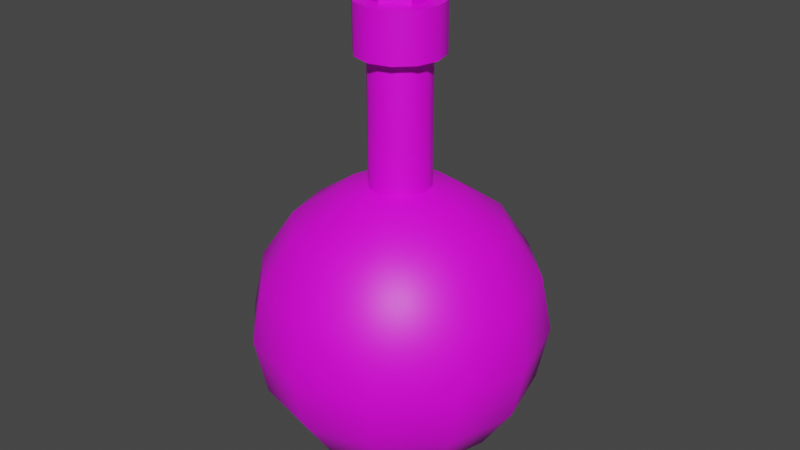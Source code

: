 # Source: Potion.blend  (saved by Blender 2.82.7; exported with 4.5.12 LTS)
import bpy
from mathutils import Matrix  # noqa: F401  (used for matrix-valued properties, if any)

bpy.ops.wm.read_factory_settings(use_empty=True)
scene = bpy.context.scene
scene.name = 'Scene'

# ---- collections
col_collection = bpy.data.collections.new('Collection'); scene.collection.children.link(col_collection)

# ---- images (referenced by path relative to the original .blend; pixels are not part of the script)
import os
ASSET_DIR = os.environ.get("B2B_ASSET_DIR", "")  # directory of the original .blend (textures are referenced by path, not embedded)
HERE = os.path.dirname(os.path.abspath(__file__))  # packed textures are extracted next to this script under _unpacked/

def load_image(name, relpath, width, height, colorspace="sRGB"):
    """Load a texture the original file referenced (path relative to the .blend, or extracted next to this script)."""
    p = next((c for c in (os.path.join(HERE, relpath), os.path.join(ASSET_DIR, relpath)) if relpath and os.path.exists(c)), "")
    if p:
        img = bpy.data.images.load(p, check_existing=True)
        img.name = name
    else:  # same state as the original file: an image datablock whose file is absent (Cycles renders it pink)
        img = bpy.data.images.new(name, width, height)
        img.source = "FILE"
        img.filepath = "//" + (relpath or name)
    img.colorspace_settings.name = colorspace
    return img
img_potion_png_001 = load_image('Potion.png.001', 'Potion.png', 1024, 1024, 'sRGB')

# ---- materials (node trees are filled in below, after node groups)
mat_material_001 = bpy.data.materials.new('Material.001')
mat_material_001.use_transparent_shadow = False

# ---- material node trees
mat_material_001.use_nodes = True; mat_material_001.node_tree.nodes.clear()
_N = mat_material_001.node_tree.nodes; _L = mat_material_001.node_tree.links
n0 = _N.new('ShaderNodeOutputMaterial'); n0.name = 'Material Output'; n0.location = (300, 300)
n1 = _N.new('ShaderNodeBsdfPrincipled'); n1.name = 'Principled BSDF'; n1.location = (10, 300)
n1.distribution = 'GGX'
n1.subsurface_method = 'BURLEY'
n1.inputs[3].default_value = 1.45
n1.inputs[27].default_value = (0.0, 0.0, 0.0, 1.0)
n1.inputs[28].default_value = 1.0
n2 = _N.new('ShaderNodeTexImage'); n2.name = 'Image Texture'; n2.location = (-695, 225)
n2.image = img_potion_png_001
_L.new(n1.outputs[0], n0.inputs[0])
_L.new(n2.outputs[0], n1.inputs[0])
_L.new(n2.outputs[1], n1.inputs[4])
n0.is_active_output = True

# ---- world
world_world = bpy.data.worlds.new('World'); scene.world = world_world
world_world.use_nodes = True; world_world.node_tree.nodes.clear()
_N = world_world.node_tree.nodes; _L = world_world.node_tree.links
n0 = _N.new('ShaderNodeOutputWorld'); n0.name = 'World Output'; n0.location = (300, 300)
n1 = _N.new('ShaderNodeBackground'); n1.name = 'Background'; n1.location = (10, 300)
n1.inputs[0].default_value = (0.05088, 0.05088, 0.05088, 1.0)
_L.new(n1.outputs[0], n0.inputs[0])
n0.is_active_output = True
world_world.color = (0.05088, 0.05088, 0.05088)
world_world.use_sun_shadow = False
world_world.sun_shadow_jitter_overblur = 0.0

# ---- meshes
me_potion = bpy.data.meshes.new('Potion')
me_potion.from_pydata([(-3.758e-11, 0.7073, 0.7072), (-3.758e-11, 0.9241, -0.3827), (-1.879e-11, 0.7073, -0.7072), (-2.819e-11, 0.3828, -0.924), (0.1913, 0.3314, 0.924), (0.3536, 0.6125, 0.7072), (0.4621, 0.8003, 0.3827), (0.5001, 0.8663, -4.371e-08), (0.4621, 0.8003, -0.3827), (0.3536, 0.6125, -0.7072), (0.1914, 0.3315, -0.924), (0.3314, 0.1913, 0.924), (0.6125, 0.3536, 0.7072), (0.8003, 0.4621, 0.3827), (0.8663, 0.5001, -4.371e-08), (0.8003, 0.4621, -0.3827), (0.6125, 0.3536, -0.7072), (0.3315, 0.1914, -0.924), (0.3827, 1.543e-07, 0.924), (0.7073, 1.394e-07, 0.7072), (0.9241, 1.096e-07, 0.3827), (1.0, 1.395e-07, -4.371e-08), (0.9241, 1.096e-07, -0.3827), (0.7073, 1.394e-07, -0.7072), (0.3828, 1.544e-07, -0.924), (0.3314, -0.1913, 0.924), (0.6125, -0.3536, 0.7072), (0.8003, -0.4621, 0.3827), (0.8663, -0.5001, -4.371e-08), (0.8003, -0.4621, -0.3827), (0.6125, -0.3536, -0.7072), (0.3315, -0.1914, -0.924), (0.1913, -0.3314, 0.924), (0.3536, -0.6125, 0.7072), (0.4621, -0.8003, 0.3827), (0.5001, -0.8663, -4.371e-08), (0.4621, -0.8003, -0.3827), (0.3536, -0.6125, -0.7072), (0.1914, -0.3315, -0.924), (-9.664e-10, -0.3827, 0.924), (-4.572e-08, -0.7073, 0.7072), (-4.57e-08, -0.9241, 0.3827), (-4.57e-08, -1.0, -4.371e-08), (-4.57e-08, -0.9241, -0.3827), (-4.572e-08, -0.7073, -0.7072), (-1.589e-08, -0.3828, -0.924), (-0.1913, -0.3314, 0.924), (-0.3536, -0.6125, 0.7072), (-0.4621, -0.8003, 0.3827), (-0.5001, -0.8663, -4.371e-08), (-0.4621, -0.8003, -0.3827), (-0.3536, -0.6125, -0.7072), (-0.1914, -0.3315, -0.924), (-0.3314, -0.1913, 0.924), (-0.6125, -0.3536, 0.7072), (-0.8003, -0.4621, 0.3827), (-0.8663, -0.5001, -4.371e-08), (-0.8003, -0.4621, -0.3827), (-0.6125, -0.3536, -0.7072), (-0.3315, -0.1914, -0.924), (-0.3827, 1.692e-07, 0.924), (-0.7073, 2.289e-07, 0.7072), (-0.9241, 1.99e-07, 0.3827), (-1.0, 2.289e-07, -4.371e-08), (-0.9241, 1.99e-07, -0.3827), (-0.7073, 2.289e-07, -0.7072), (-0.3828, 1.692e-07, -0.924), (-0.3314, 0.1913, 0.924), (-0.6125, 0.3536, 0.7072), (-0.8003, 0.4621, 0.3827), (-0.8663, 0.5001, -4.371e-08), (-0.8003, 0.4621, -0.3827), (-0.6125, 0.3536, -0.7072), (-0.3315, 0.1914, -0.924), (-1.566e-11, 1.51e-07, -1.0), (-0.1913, 0.3314, 0.924), (-0.3536, 0.6125, 0.7072), (-0.4621, 0.8003, 0.3827), (-0.5001, 0.8663, -4.371e-08), (-0.4621, 0.8003, -0.3827), (-0.3536, 0.6125, -0.7072), (-0.1914, 0.3315, -0.924), (1.392e-08, 0.3827, 0.924), (4.378e-08, 0.9241, 0.3827), (7.361e-08, 1.0, -4.372e-08), (0.1789, 0.1033, 0.97), (0.1033, 0.1789, 0.97), (0.2066, 1.576e-07, 0.97), (0.1789, -0.1033, 0.97), (0.1033, -0.1789, 0.97), (-3.547e-09, -0.2066, 0.97), (-0.1033, -0.1789, 0.97), (-0.1789, -0.1033, 0.97), (-0.2066, 1.657e-07, 0.97), (-0.1789, 0.1033, 0.97), (-0.1033, 0.1789, 0.97), (4.492e-09, 0.2066, 0.97), (0.1789, 0.1033, 1.835), (0.1033, 0.1789, 1.835), (0.2066, 1.368e-07, 1.835), (0.1789, -0.1033, 1.835), (0.1033, -0.1789, 1.835), (-3.535e-08, -0.2066, 1.835), (-0.1033, -0.1789, 1.835), (-0.1789, -0.1033, 1.835), (-0.2066, 1.449e-07, 1.835), (-0.1789, 0.1033, 1.835), (-0.1033, 0.1789, 1.835), (-2.73e-08, 0.2066, 1.835), (0.2506, 0.1447, 1.833), (0.1447, 0.2506, 1.833), (0.2894, 1.338e-07, 1.833), (0.2506, -0.1447, 1.833), (0.1447, -0.2506, 1.833), (-3.579e-08, -0.2894, 1.833), (-0.1447, -0.2506, 1.833), (-0.2506, -0.1447, 1.833), (-0.2894, 1.45e-07, 1.833), (-0.2506, 0.1447, 1.833), (-0.1447, 0.2506, 1.833), (-2.453e-08, 0.2894, 1.833), (0.2507, 0.1448, 2.162), (0.1448, 0.2507, 2.162), (0.2895, 1.337e-07, 2.162), (0.2507, -0.1448, 2.162), (0.1448, -0.2507, 2.162), (-3.583e-08, -0.2895, 2.162), (-0.1448, -0.2507, 2.162), (-0.2507, -0.1448, 2.162), (-0.2895, 1.45e-07, 2.162), (-0.2507, 0.1448, 2.162), (-0.1448, 0.2507, 2.162), (-2.456e-08, 0.2895, 2.162), (-4.967e-10, 0.192, 1.651), (-4.967e-10, 0.192, 2.349), (0.1663, 0.096, 1.651), (0.1663, 0.096, 2.349), (0.1663, -0.096, 1.651), (0.1663, -0.096, 2.349), (-1.728e-08, -0.192, 1.651), (-1.728e-08, -0.192, 2.349), (-0.1663, -0.096, 1.651), (-0.1663, -0.096, 2.349), (-0.1663, 0.096, 1.651), (-0.1663, 0.096, 2.349), (1.776e-09, 0.6366, 0.6474), (0.1722, 0.2982, 0.8426), (0.3183, 0.5513, 0.6474), (0.4159, 0.7203, 0.3554), (0.2982, 0.1722, 0.8426), (0.5513, 0.3183, 0.6474), (0.7203, 0.4159, 0.3554), (0.3444, 1.499e-07, 0.8426), (0.6366, 1.365e-07, 0.6474), (0.8317, 1.097e-07, 0.3554), (0.2982, -0.1722, 0.8426), (0.5513, -0.3183, 0.6474), (0.7203, -0.4159, 0.3554), (0.1722, -0.2982, 0.8426), (0.3183, -0.5513, 0.6474), (0.4159, -0.7203, 0.3554), (9.399e-10, -0.3444, 0.8426), (-3.934e-08, -0.6366, 0.6474), (-3.932e-08, -0.8317, 0.3554), (-0.1722, -0.2982, 0.8426), (-0.3183, -0.5513, 0.6474), (-0.4159, -0.7203, 0.3554), (-0.2982, -0.1722, 0.8426), (-0.5513, -0.3183, 0.6474), (-0.7203, -0.4159, 0.3554), (-0.3444, 1.633e-07, 0.8426), (-0.6366, 2.17e-07, 0.6474), (-0.8317, 1.901e-07, 0.3554), (-0.2982, 0.1722, 0.8426), (-0.5513, 0.3183, 0.6474), (-0.7203, 0.4159, 0.3554), (-0.1722, 0.2982, 0.8426), (-0.3183, 0.5513, 0.6474), (-0.4159, 0.7203, 0.3554), (1.434e-08, 0.3444, 0.8426), (4.122e-08, 0.8317, 0.3554), (0.161, 0.09296, 0.884), (0.09296, 0.161, 0.884), (0.1859, 1.529e-07, 0.884), (0.161, -0.09296, 0.884), (0.09296, -0.161, 0.884), (-1.382e-09, -0.1859, 0.884), (-0.09296, -0.161, 0.884), (-0.161, -0.09296, 0.884), (-0.1859, 1.601e-07, 0.884), (-0.161, 0.09296, 0.884), (-0.09296, 0.161, 0.884), (5.852e-09, 0.1859, 0.884), (0.161, 0.09296, 2.162), (0.09296, 0.161, 2.162), (0.1859, 1.529e-07, 2.162), (0.161, -0.09296, 2.162), (0.09296, -0.161, 2.162), (-1.382e-09, -0.1859, 2.162), (-0.09296, -0.161, 2.162), (-0.161, -0.09296, 2.162), (-0.1859, 1.601e-07, 2.162), (-0.161, 0.09296, 2.162), (-0.09296, 0.161, 2.162), (5.852e-09, 0.1859, 2.162), (1.776e-09, 0.8317, -0.3335), (1.793e-09, 0.6366, -0.6255), (1.784e-09, 0.3445, -0.8206), (0.4159, 0.7203, 0.3554), (0.4501, 0.7796, 0.01097), (0.4159, 0.7203, -0.3335), (0.3183, 0.5513, -0.6255), (0.1723, 0.2984, -0.8206), (0.7203, 0.4159, 0.3554), (0.7796, 0.4501, 0.01097), (0.7203, 0.4159, -0.3335), (0.5513, 0.3183, -0.6255), (0.2984, 0.1723, -0.8206), (0.8317, 1.097e-07, 0.3554), (0.9002, 1.365e-07, 0.01097), (0.8317, 1.097e-07, -0.3335), (0.6366, 1.365e-07, -0.6255), (0.3445, 1.499e-07, -0.8206), (0.7203, -0.4159, 0.3554), (0.7796, -0.4501, 0.01097), (0.7203, -0.4159, -0.3335), (0.5513, -0.3183, -0.6255), (0.2984, -0.1723, -0.8206), (0.4159, -0.7203, 0.3554), (0.4501, -0.7796, 0.01097), (0.4159, -0.7203, -0.3335), (0.3183, -0.5513, -0.6255), (0.1723, -0.2984, -0.8206), (-3.932e-08, -0.8317, 0.3554), (-3.932e-08, -0.9002, 0.01097), (-3.932e-08, -0.8317, -0.3335), (-3.934e-08, -0.6366, -0.6255), (-1.249e-08, -0.3445, -0.8206), (-0.4159, -0.7203, 0.3554), (-0.4501, -0.7796, 0.01097), (-0.4159, -0.7203, -0.3335), (-0.3183, -0.5513, -0.6255), (-0.1723, -0.2984, -0.8206), (-0.7203, -0.4159, 0.3554), (-0.7796, -0.4501, 0.01097), (-0.7203, -0.4159, -0.3335), (-0.5513, -0.3183, -0.6255), (-0.2984, -0.1723, -0.8206), (-0.8317, 1.901e-07, 0.3554), (-0.9002, 2.17e-07, 0.01097), (-0.8317, 1.901e-07, -0.3335), (-0.6366, 2.17e-07, -0.6255), (-0.3445, 1.633e-07, -0.8206), (-0.7203, 0.4159, 0.3554), (-0.7796, 0.4501, 0.01097), (-0.7203, 0.4159, -0.3335), (-0.5513, 0.3183, -0.6255), (-0.2984, 0.1723, -0.8206), (1.796e-09, 1.469e-07, -0.8892), (-0.4159, 0.7203, 0.3554), (-0.4501, 0.7796, 0.01097), (-0.4159, 0.7203, -0.3335), (-0.3183, 0.5513, -0.6255), (-0.1723, 0.2984, -0.8206), (4.122e-08, 0.8317, 0.3554), (6.805e-08, 0.9002, 0.01097)], [], [(3, 2, 9, 10), (1, 84, 7, 8), (83, 0, 5, 6), (39, 32, 89, 90), (74, 3, 10), (2, 1, 8, 9), (84, 83, 6, 7), (0, 82, 4, 5), (46, 39, 90, 91), (74, 10, 17), (9, 8, 15, 16), (7, 6, 13, 14), (5, 4, 11, 12), (10, 9, 16, 17), (8, 7, 14, 15), (6, 5, 12, 13), (16, 15, 22, 23), (14, 13, 20, 21), (12, 11, 18, 19), (17, 16, 23, 24), (15, 14, 21, 22), (13, 12, 19, 20), (11, 4, 86, 85), (74, 17, 24), (24, 23, 30, 31), (22, 21, 28, 29), (20, 19, 26, 27), (75, 67, 94, 95), (74, 24, 31), (23, 22, 29, 30), (21, 20, 27, 28), (19, 18, 25, 26), (29, 28, 35, 36), (27, 26, 33, 34), (53, 46, 91, 92), (74, 31, 38), (30, 29, 36, 37), (28, 27, 34, 35), (26, 25, 32, 33), (31, 30, 37, 38), (74, 38, 45), (37, 36, 43, 44), (35, 34, 41, 42), (33, 32, 39, 40), (38, 37, 44, 45), (36, 35, 42, 43), (34, 33, 40, 41), (67, 60, 93, 94), (42, 41, 48, 49), (40, 39, 46, 47), (45, 44, 51, 52), (43, 42, 49, 50), (41, 40, 47, 48), (32, 25, 88, 89), (74, 45, 52), (44, 43, 50, 51), (52, 51, 58, 59), (50, 49, 56, 57), (48, 47, 54, 55), (82, 75, 95, 96), (74, 52, 59), (51, 50, 57, 58), (49, 48, 55, 56), (47, 46, 53, 54), (55, 54, 61, 62), (4, 82, 96, 86), (74, 59, 66), (58, 57, 64, 65), (56, 55, 62, 63), (54, 53, 60, 61), (59, 58, 65, 66), (57, 56, 63, 64), (74, 66, 73), (65, 64, 71, 72), (63, 62, 69, 70), (61, 60, 67, 68), (66, 65, 72, 73), (64, 63, 70, 71), (62, 61, 68, 69), (25, 18, 87, 88), (68, 67, 75, 76), (73, 72, 80, 81), (71, 70, 78, 79), (69, 68, 76, 77), (60, 53, 92, 93), (74, 73, 81), (72, 71, 79, 80), (70, 69, 77, 78), (81, 80, 2, 3), (79, 78, 84, 1), (77, 76, 0, 83), (18, 11, 85, 87), (74, 81, 3), (80, 79, 1, 2), (78, 77, 83, 84), (76, 75, 82, 0), (94, 93, 105, 106), (87, 85, 97, 99), (90, 89, 101, 102), (93, 92, 104, 105), (85, 86, 98, 97), (96, 95, 107, 108), (89, 88, 100, 101), (86, 96, 108, 98), (92, 91, 103, 104), (95, 94, 106, 107), (88, 87, 99, 100), (91, 90, 102, 103), (106, 105, 117, 118), (99, 97, 109, 111), (102, 101, 113, 114), (105, 104, 116, 117), (97, 98, 110, 109), (108, 107, 119, 120), (101, 100, 112, 113), (98, 108, 120, 110), (104, 103, 115, 116), (107, 106, 118, 119), (100, 99, 111, 112), (103, 102, 114, 115), (111, 109, 121, 123), (114, 113, 125, 126), (117, 116, 128, 129), (109, 110, 122, 121), (120, 119, 131, 132), (113, 112, 124, 125), (110, 120, 132, 122), (116, 115, 127, 128), (119, 118, 130, 131), (112, 111, 123, 124), (115, 114, 126, 127), (118, 117, 129, 130), (194, 193, 121, 122), (204, 194, 122, 132), (203, 204, 132, 131), (202, 203, 131, 130), (201, 202, 130, 129), (200, 201, 129, 128), (199, 200, 128, 127), (198, 199, 127, 126), (197, 198, 126, 125), (196, 197, 125, 124), (195, 196, 124, 123), (193, 195, 123, 121), (133, 134, 136, 135), (135, 136, 138, 137), (137, 138, 140, 139), (139, 140, 142, 141), (136, 134, 144, 142, 140, 138), (141, 142, 144, 143), (143, 144, 134, 133), (133, 135, 137, 139, 141, 143), (180, 145, 147, 148), (161, 158, 185, 186), (145, 179, 146, 147), (164, 161, 186, 187), (147, 146, 149, 150), (148, 147, 150, 151), (150, 149, 152, 153), (151, 150, 153, 154), (149, 146, 182, 181), (154, 153, 156, 157), (176, 173, 190, 191), (153, 152, 155, 156), (157, 156, 159, 160), (167, 164, 187, 188), (156, 155, 158, 159), (159, 158, 161, 162), (160, 159, 162, 163), (173, 170, 189, 190), (162, 161, 164, 165), (163, 162, 165, 166), (158, 155, 184, 185), (166, 165, 168, 169), (179, 176, 191, 192), (165, 164, 167, 168), (169, 168, 171, 172), (146, 179, 192, 182), (168, 167, 170, 171), (171, 170, 173, 174), (172, 171, 174, 175), (155, 152, 183, 184), (174, 173, 176, 177), (175, 174, 177, 178), (170, 167, 188, 189), (178, 177, 145, 180), (152, 149, 181, 183), (177, 176, 179, 145), (185, 184, 196, 197), (192, 191, 203, 204), (181, 182, 194, 193), (189, 188, 200, 201), (186, 185, 197, 198), (182, 192, 204, 194), (183, 181, 193, 195), (190, 189, 201, 202), (187, 186, 198, 199), (184, 183, 195, 196), (191, 190, 202, 203), (188, 187, 199, 200), (207, 206, 211, 212), (205, 265, 209, 210), (258, 207, 212), (206, 205, 210, 211), (265, 264, 208, 209), (258, 212, 217), (211, 210, 215, 216), (209, 208, 213, 214), (212, 211, 216, 217), (210, 209, 214, 215), (216, 215, 220, 221), (214, 213, 218, 219), (217, 216, 221, 222), (215, 214, 219, 220), (258, 217, 222), (222, 221, 226, 227), (220, 219, 224, 225), (258, 222, 227), (221, 220, 225, 226), (219, 218, 223, 224), (225, 224, 229, 230), (258, 227, 232), (226, 225, 230, 231), (224, 223, 228, 229), (227, 226, 231, 232), (258, 232, 237), (231, 230, 235, 236), (229, 228, 233, 234), (232, 231, 236, 237), (230, 229, 234, 235), (234, 233, 238, 239), (237, 236, 241, 242), (235, 234, 239, 240), (258, 237, 242), (236, 235, 240, 241), (242, 241, 246, 247), (240, 239, 244, 245), (258, 242, 247), (241, 240, 245, 246), (239, 238, 243, 244), (258, 247, 252), (246, 245, 250, 251), (244, 243, 248, 249), (247, 246, 251, 252), (245, 244, 249, 250), (258, 252, 257), (251, 250, 255, 256), (249, 248, 253, 254), (252, 251, 256, 257), (250, 249, 254, 255), (257, 256, 262, 263), (255, 254, 260, 261), (258, 257, 263), (256, 255, 261, 262), (254, 253, 259, 260), (263, 262, 206, 207), (261, 260, 265, 205), (258, 263, 207), (262, 261, 205, 206), (260, 259, 264, 265), (208, 264, 259, 253, 248, 243, 238, 233, 228, 223, 218, 213)])
me_potion.polygons.foreach_set('use_smooth', [True] * 261)
_uv = me_potion.uv_layers.new(name='UVMap')
_uv.uv.foreach_set('vector', [0.3291, 0.7735, 0.3291, 0.8262, 0.3004, 0.8107, 0.3135, 0.7651, 0.2346, 0.7241, 0.2097, 0.731, 0.2097, 0.6725, 0.2346, 0.67, 0.1847, 0.7241, 0.1636, 0.7044, 0.1636, 0.663, 0.1847, 0.67, 0.279, 0.8736, 0.2749, 0.9046, 0.2625, 0.8903, 0.2647, 0.8735, 0.329, 0.7113, 0.3291, 0.7735, 0.3135, 0.7651, 0.2557, 0.7044, 0.2346, 0.7241, 0.2346, 0.67, 0.2557, 0.663, 0.2097, 0.731, 0.1847, 0.7241, 0.1847, 0.67, 0.2097, 0.6725, 0.1905, 0.8731, 0.2169, 0.8733, 0.2211, 0.9044, 0.1982, 0.9306, 0.2748, 0.8425, 0.279, 0.8736, 0.2647, 0.8735, 0.2625, 0.8567, 0.329, 0.7113, 0.3135, 0.7651, 0.3021, 0.7423, 0.2557, 0.663, 0.2346, 0.67, 0.2346, 0.608, 0.2557, 0.6156, 0.2097, 0.6725, 0.1847, 0.67, 0.1847, 0.608, 0.2097, 0.6053, 0.1982, 0.9306, 0.2211, 0.9044, 0.2325, 0.9272, 0.2193, 0.9728, 0.3135, 0.7651, 0.3004, 0.8107, 0.2793, 0.7685, 0.3021, 0.7423, 0.2346, 0.67, 0.2097, 0.6725, 0.2097, 0.6053, 0.2346, 0.608, 0.1847, 0.67, 0.1636, 0.663, 0.1636, 0.6156, 0.1847, 0.608, 0.2557, 0.6156, 0.2346, 0.608, 0.2346, 0.5546, 0.2557, 0.5747, 0.2097, 0.6053, 0.1847, 0.608, 0.1847, 0.5546, 0.2097, 0.5476, 0.2193, 0.9728, 0.2325, 0.9272, 0.248, 0.9356, 0.2481, 0.9883, 0.3021, 0.7423, 0.2793, 0.7685, 0.2715, 0.711, 0.2979, 0.7111, 0.2346, 0.608, 0.2097, 0.6053, 0.2097, 0.5476, 0.2346, 0.5546, 0.1847, 0.608, 0.1636, 0.6156, 0.1636, 0.5747, 0.1847, 0.5546, 0.2325, 0.9272, 0.2211, 0.9044, 0.2334, 0.8901, 0.2396, 0.9024, 0.329, 0.7113, 0.3021, 0.7423, 0.2979, 0.7111, 0.2979, 0.7111, 0.2715, 0.711, 0.2792, 0.6536, 0.302, 0.6801, 0.134, 0.1568, 0.1589, 0.1497, 0.1589, 0.2075, 0.134, 0.2101, 0.1838, 0.1568, 0.205, 0.1769, 0.205, 0.2177, 0.1838, 0.2101, 0.221, 0.8422, 0.2323, 0.8195, 0.2395, 0.8443, 0.2334, 0.8566, 0.329, 0.7113, 0.2979, 0.7111, 0.302, 0.6801, 0.1128, 0.1769, 0.134, 0.1568, 0.134, 0.2101, 0.1128, 0.2177, 0.1589, 0.1497, 0.1838, 0.1568, 0.1838, 0.2101, 0.1589, 0.2075, 0.2481, 0.9883, 0.248, 0.9356, 0.2636, 0.9273, 0.2768, 0.9731, 0.134, 0.2101, 0.1589, 0.2075, 0.1589, 0.2746, 0.134, 0.2722, 0.1838, 0.2101, 0.205, 0.2177, 0.205, 0.2652, 0.1838, 0.2722, 0.2634, 0.8196, 0.2748, 0.8425, 0.2625, 0.8567, 0.2563, 0.8444, 0.329, 0.7113, 0.302, 0.6801, 0.3134, 0.6573, 0.1128, 0.2177, 0.134, 0.2101, 0.134, 0.2722, 0.1128, 0.2652, 0.1589, 0.2075, 0.1838, 0.2101, 0.1838, 0.2722, 0.1589, 0.2746, 0.2768, 0.9731, 0.2636, 0.9273, 0.2749, 0.9046, 0.2978, 0.9311, 0.302, 0.6801, 0.2792, 0.6536, 0.3002, 0.6116, 0.3134, 0.6573, 0.329, 0.7113, 0.3134, 0.6573, 0.3289, 0.6491, 0.1128, 0.2652, 0.134, 0.2722, 0.134, 0.3262, 0.1128, 0.3066, 0.1589, 0.2746, 0.1838, 0.2722, 0.1838, 0.3262, 0.1589, 0.3331, 0.2978, 0.9311, 0.2749, 0.9046, 0.279, 0.8736, 0.3054, 0.8737, 0.3134, 0.6573, 0.3002, 0.6116, 0.3289, 0.5964, 0.3289, 0.6491, 0.134, 0.2722, 0.1589, 0.2746, 0.1589, 0.3331, 0.134, 0.3262, 0.1838, 0.2722, 0.205, 0.2652, 0.205, 0.3066, 0.1838, 0.3262, 0.2323, 0.8195, 0.2479, 0.8112, 0.2479, 0.8398, 0.2395, 0.8443, 0.1589, 0.3331, 0.1838, 0.34, 0.1838, 0.3941, 0.1589, 0.3916, 0.3054, 0.8737, 0.279, 0.8736, 0.2748, 0.8425, 0.2976, 0.8162, 0.3289, 0.6491, 0.3289, 0.5964, 0.3576, 0.6119, 0.3445, 0.6575, 0.134, 0.34, 0.1589, 0.3331, 0.1589, 0.3916, 0.134, 0.3941, 0.1838, 0.34, 0.205, 0.3597, 0.205, 0.4011, 0.1838, 0.3941, 0.2749, 0.9046, 0.2636, 0.9273, 0.2564, 0.9025, 0.2625, 0.8903, 0.329, 0.7113, 0.3289, 0.6491, 0.3445, 0.6575, 0.1128, 0.3597, 0.134, 0.34, 0.134, 0.3941, 0.1128, 0.4011, 0.3445, 0.6575, 0.3576, 0.6119, 0.3787, 0.6541, 0.3559, 0.6803, 0.134, 0.3941, 0.1589, 0.3916, 0.1589, 0.4588, 0.134, 0.4561, 0.1838, 0.3941, 0.205, 0.4011, 0.205, 0.4485, 0.1838, 0.4561, 0.2169, 0.8733, 0.221, 0.8422, 0.2334, 0.8566, 0.2312, 0.8733, 0.329, 0.7113, 0.3445, 0.6575, 0.3559, 0.6803, 0.1128, 0.4011, 0.134, 0.3941, 0.134, 0.4561, 0.1128, 0.4485, 0.1589, 0.3916, 0.1838, 0.3941, 0.1838, 0.4561, 0.1589, 0.4588, 0.2976, 0.8162, 0.2748, 0.8425, 0.2634, 0.8196, 0.2766, 0.774, 0.1838, 0.4561, 0.205, 0.4485, 0.205, 0.4894, 0.1838, 0.5095, 0.2211, 0.9044, 0.2169, 0.8733, 0.2312, 0.8733, 0.2334, 0.8901, 0.329, 0.7113, 0.3559, 0.6803, 0.3601, 0.7114, 0.1128, 0.4485, 0.134, 0.4561, 0.134, 0.5095, 0.1128, 0.4894, 0.1589, 0.4588, 0.1838, 0.4561, 0.1838, 0.5095, 0.1589, 0.5166, 0.2766, 0.774, 0.2634, 0.8196, 0.2479, 0.8112, 0.2478, 0.7585, 0.3559, 0.6803, 0.3787, 0.6541, 0.3865, 0.7116, 0.3601, 0.7114, 0.134, 0.4561, 0.1589, 0.4588, 0.1589, 0.5166, 0.134, 0.5095, 0.329, 0.7113, 0.3601, 0.7114, 0.356, 0.7425, 0.02074, 0.36, 0.04188, 0.3399, 0.04188, 0.3933, 0.02074, 0.4009, 0.06681, 0.3329, 0.09175, 0.3399, 0.09175, 0.3933, 0.06681, 0.3906, 0.2478, 0.7585, 0.2479, 0.8112, 0.2323, 0.8195, 0.2191, 0.7737, 0.3601, 0.7114, 0.3865, 0.7116, 0.3788, 0.769, 0.356, 0.7425, 0.04188, 0.3399, 0.06681, 0.3329, 0.06681, 0.3906, 0.04188, 0.3933, 0.09175, 0.3399, 0.1129, 0.36, 0.1129, 0.4009, 0.09175, 0.3933, 0.2636, 0.9273, 0.248, 0.9356, 0.248, 0.907, 0.2564, 0.9025, 0.2191, 0.7737, 0.2323, 0.8195, 0.221, 0.8422, 0.1981, 0.8157, 0.356, 0.7425, 0.3788, 0.769, 0.3579, 0.811, 0.3446, 0.7652, 0.04188, 0.3933, 0.06681, 0.3906, 0.06681, 0.4578, 0.04188, 0.4553, 0.09175, 0.3933, 0.1129, 0.4009, 0.1129, 0.4483, 0.09175, 0.4553, 0.2479, 0.8112, 0.2634, 0.8196, 0.2563, 0.8444, 0.2479, 0.8398, 0.329, 0.7113, 0.356, 0.7425, 0.3446, 0.7652, 0.02074, 0.4009, 0.04188, 0.3933, 0.04188, 0.4553, 0.02074, 0.4483, 0.06681, 0.3906, 0.09175, 0.3933, 0.09175, 0.4553, 0.06681, 0.4578, 0.3446, 0.7652, 0.3579, 0.811, 0.3291, 0.8262, 0.3291, 0.7735, 0.04188, 0.4553, 0.06681, 0.4578, 0.06681, 0.5163, 0.04188, 0.5094, 0.09175, 0.4553, 0.1129, 0.4483, 0.1129, 0.4897, 0.09175, 0.5094, 0.248, 0.9356, 0.2325, 0.9272, 0.2396, 0.9024, 0.248, 0.907, 0.329, 0.7113, 0.3446, 0.7652, 0.3291, 0.7735, 0.02074, 0.4483, 0.04188, 0.4553, 0.04188, 0.5094, 0.02074, 0.4897, 0.06681, 0.4578, 0.09175, 0.4553, 0.09175, 0.5094, 0.06681, 0.5163, 0.1981, 0.8157, 0.221, 0.8422, 0.2169, 0.8733, 0.1905, 0.8731, 0.4639, 0.6932, 0.4564, 0.6932, 0.4564, 0.553, 0.4639, 0.553, 0.4826, 0.9004, 0.4751, 0.9004, 0.4751, 0.7602, 0.4826, 0.7602, 0.435, 0.7602, 0.4426, 0.7602, 0.4426, 0.9004, 0.435, 0.9004, 0.1525, 0.8902, 0.145, 0.8902, 0.145, 0.75, 0.1525, 0.75, 0.4751, 0.9004, 0.4664, 0.9004, 0.4664, 0.7602, 0.4751, 0.7602, 0.4802, 0.6932, 0.4726, 0.6932, 0.4726, 0.553, 0.4802, 0.553, 0.4426, 0.7602, 0.4513, 0.7602, 0.4513, 0.9004, 0.4426, 0.9004, 0.4664, 0.9004, 0.4588, 0.9004, 0.4588, 0.7602, 0.4664, 0.7602, 0.145, 0.8902, 0.1363, 0.8902, 0.1363, 0.75, 0.145, 0.75, 0.4726, 0.6932, 0.4639, 0.6932, 0.4639, 0.553, 0.4726, 0.553, 0.4513, 0.7602, 0.4588, 0.7602, 0.4588, 0.9004, 0.4513, 0.9004, 0.1363, 0.8902, 0.1287, 0.8902, 0.1287, 0.75, 0.1363, 0.75, 0.08145, 0.7707, 0.0771, 0.7857, 0.07059, 0.7823, 0.07669, 0.7612, 0.1096, 0.8031, 0.1096, 0.7857, 0.1161, 0.7823, 0.1161, 0.8066, 0.089, 0.8268, 0.09771, 0.8268, 0.09945, 0.8397, 0.08725, 0.8397, 0.0771, 0.7857, 0.0771, 0.8031, 0.07059, 0.8066, 0.07059, 0.7823, 0.1096, 0.7857, 0.1053, 0.7707, 0.11, 0.7612, 0.1161, 0.7823, 0.09771, 0.7621, 0.089, 0.7621, 0.08725, 0.7491, 0.09945, 0.7491, 0.09771, 0.8268, 0.1053, 0.8181, 0.11, 0.8276, 0.09945, 0.8397, 0.1053, 0.7707, 0.09771, 0.7621, 0.09945, 0.7491, 0.11, 0.7612, 0.0771, 0.8031, 0.08145, 0.8181, 0.07669, 0.8276, 0.07059, 0.8066, 0.089, 0.7621, 0.08145, 0.7707, 0.07669, 0.7612, 0.08725, 0.7491, 0.1053, 0.8181, 0.1096, 0.8031, 0.1161, 0.8066, 0.11, 0.8276, 0.08145, 0.8181, 0.089, 0.8268, 0.08725, 0.8397, 0.07669, 0.8276, 0.05187, 0.8398, 0.05187, 0.8607, 0.02504, 0.8607, 0.02504, 0.8398, 0.1235, 0.8397, 0.1235, 0.8609, 0.09667, 0.8609, 0.09667, 0.8397, 0.4618, 0.9004, 0.4618, 0.9213, 0.435, 0.9213, 0.435, 0.9004, 0.05187, 0.8607, 0.05187, 0.885, 0.02504, 0.885, 0.02504, 0.8607, 0.4832, 0.6932, 0.4832, 0.7144, 0.4564, 0.7144, 0.4564, 0.6932, 0.1235, 0.8609, 0.1235, 0.8852, 0.09667, 0.8852, 0.09667, 0.8609, 0.05187, 0.885, 0.05187, 0.9061, 0.02504, 0.9061, 0.02504, 0.885, 0.4618, 0.9213, 0.4618, 0.9456, 0.435, 0.9456, 0.435, 0.9213, 0.4832, 0.7144, 0.4832, 0.7387, 0.4564, 0.7387, 0.4564, 0.7144, 0.1235, 0.8852, 0.1235, 0.9061, 0.09667, 0.9061, 0.09667, 0.8852, 0.4618, 0.9456, 0.4618, 0.9668, 0.435, 0.9668, 0.435, 0.9456, 0.4832, 0.7387, 0.4832, 0.7596, 0.4564, 0.7596, 0.4564, 0.7387, 0.03711, 0.8157, 0.04389, 0.8235, 0.04171, 0.8398, 0.03114, 0.8276, 0.03319, 0.8022, 0.03711, 0.8157, 0.03114, 0.8276, 0.02504, 0.8066, 0.03319, 0.7866, 0.03319, 0.8022, 0.02504, 0.8066, 0.02504, 0.7823, 0.03711, 0.7731, 0.03319, 0.7866, 0.02504, 0.7823, 0.03114, 0.7612, 0.04389, 0.7653, 0.03711, 0.7731, 0.03114, 0.7612, 0.04171, 0.7491, 0.05173, 0.7653, 0.04389, 0.7653, 0.04171, 0.7491, 0.05391, 0.7491, 0.05852, 0.7731, 0.05173, 0.7653, 0.05391, 0.7491, 0.06448, 0.7612, 0.06244, 0.7866, 0.05852, 0.7731, 0.06448, 0.7612, 0.07059, 0.7823, 0.06244, 0.8022, 0.06244, 0.7866, 0.07059, 0.7823, 0.07059, 0.8066, 0.05852, 0.8157, 0.06244, 0.8022, 0.07059, 0.8066, 0.06448, 0.8276, 0.05173, 0.8235, 0.05852, 0.8157, 0.06448, 0.8276, 0.05391, 0.8398, 0.04389, 0.8235, 0.05173, 0.8235, 0.05391, 0.8398, 0.04171, 0.8398, 0.1574, 0.1021, 0.1574, 0.05084, 0.1645, 0.05084, 0.1645, 0.1021, 0.1645, 0.1021, 0.1645, 0.05084, 0.1715, 0.05084, 0.1715, 0.1021, 0.1715, 0.1021, 0.1715, 0.05084, 0.1786, 0.05084, 0.1786, 0.1021, 0.1786, 0.1021, 0.1786, 0.05084, 0.1856, 0.05084, 0.1856, 0.1021, 0.1786, 0.02646, 0.1856, 0.02646, 0.1891, 0.03865, 0.1856, 0.05084, 0.1786, 0.05084, 0.175, 0.03865, 0.1434, 0.1021, 0.1434, 0.05084, 0.1504, 0.05084, 0.1504, 0.1021, 0.1504, 0.1021, 0.1504, 0.05084, 0.1574, 0.05084, 0.1574, 0.1021, 0.1856, 0.1264, 0.1786, 0.1264, 0.175, 0.1143, 0.1786, 0.1021, 0.1856, 0.1021, 0.1891, 0.1143, 0.1797, 0.9395, 0.1559, 0.9173, 0.1559, 0.8708, 0.1797, 0.8786, 0.03462, 0.601, 0.04719, 0.5865, 0.05053, 0.6113, 0.04375, 0.6191, 0.09111, 0.7134, 0.07428, 0.6799, 0.08154, 0.6549, 0.1045, 0.6671, 0.02736, 0.626, 0.03462, 0.601, 0.04375, 0.6191, 0.03983, 0.6326, 0.1045, 0.6671, 0.08154, 0.6549, 0.08154, 0.626, 0.1045, 0.6137, 0.1797, 0.8786, 0.1559, 0.8708, 0.1559, 0.8174, 0.1797, 0.8089, 0.1045, 0.6137, 0.08154, 0.626, 0.07428, 0.601, 0.09111, 0.5675, 0.1797, 0.8089, 0.1559, 0.8174, 0.1559, 0.7714, 0.1797, 0.7488, 0.08154, 0.626, 0.08154, 0.6549, 0.06908, 0.6482, 0.06908, 0.6326, 0.0697, 0.08202, 0.09348, 0.1046, 0.09348, 0.1506, 0.0697, 0.1421, 0.06171, 0.6944, 0.04719, 0.6944, 0.05053, 0.6695, 0.05837, 0.6695, 0.09111, 0.5675, 0.07428, 0.601, 0.06171, 0.5865, 0.06787, 0.5408, 0.0697, 0.1421, 0.09348, 0.1506, 0.09348, 0.204, 0.0697, 0.2118, 0.02736, 0.6549, 0.02736, 0.626, 0.03983, 0.6326, 0.03983, 0.6482, 0.06787, 0.5408, 0.06171, 0.5865, 0.04719, 0.5865, 0.04104, 0.5408, 0.04104, 0.5408, 0.04719, 0.5865, 0.03462, 0.601, 0.0178, 0.5675, 0.0697, 0.2118, 0.09348, 0.204, 0.09348, 0.2506, 0.0697, 0.2727, 0.04719, 0.6944, 0.03462, 0.6799, 0.04375, 0.6617, 0.05053, 0.6695, 0.0178, 0.5675, 0.03462, 0.601, 0.02736, 0.626, 0.00438, 0.6137, 0.1049, 0.5505, 0.1287, 0.5726, 0.1287, 0.6192, 0.1049, 0.6113, 0.04719, 0.5865, 0.06171, 0.5865, 0.05837, 0.6113, 0.05053, 0.6113, 0.1049, 0.6113, 0.1287, 0.6192, 0.1287, 0.6726, 0.1049, 0.6811, 0.07428, 0.6799, 0.06171, 0.6944, 0.05837, 0.6695, 0.06516, 0.6617, 0.00438, 0.6137, 0.02736, 0.626, 0.02736, 0.6549, 0.00438, 0.6671, 0.1049, 0.6811, 0.1287, 0.6726, 0.1287, 0.7185, 0.1049, 0.7412, 0.08154, 0.6549, 0.07428, 0.6799, 0.06516, 0.6617, 0.06908, 0.6482, 0.00438, 0.6671, 0.02736, 0.6549, 0.03462, 0.6799, 0.0178, 0.7134, 0.0178, 0.7134, 0.03462, 0.6799, 0.04719, 0.6944, 0.04104, 0.7401, 0.03845, 0.1009, 0.06223, 0.1235, 0.06223, 0.1695, 0.03845, 0.1609, 0.06171, 0.5865, 0.07428, 0.601, 0.06516, 0.6191, 0.05837, 0.6113, 0.04104, 0.7401, 0.04719, 0.6944, 0.06171, 0.6944, 0.06787, 0.7401, 0.03845, 0.1609, 0.06223, 0.1695, 0.06223, 0.2229, 0.03845, 0.2307, 0.03462, 0.6799, 0.02736, 0.6549, 0.03983, 0.6482, 0.04375, 0.6617, 0.03845, 0.2307, 0.06223, 0.2229, 0.06223, 0.2694, 0.03845, 0.2915, 0.07428, 0.601, 0.08154, 0.626, 0.06908, 0.6326, 0.06516, 0.6191, 0.06787, 0.7401, 0.06171, 0.6944, 0.07428, 0.6799, 0.09111, 0.7134, 0.4204, 0.7602, 0.4283, 0.7602, 0.4283, 0.9675, 0.4204, 0.9675, 0.4136, 0.553, 0.4204, 0.553, 0.4204, 0.7602, 0.4136, 0.7602, 0.4417, 0.553, 0.4496, 0.553, 0.4496, 0.7602, 0.4417, 0.7602, 0.1287, 0.5427, 0.1354, 0.5427, 0.1354, 0.75, 0.1287, 0.75, 0.4136, 0.7602, 0.4204, 0.7602, 0.4204, 0.9675, 0.4136, 0.9675, 0.4496, 0.553, 0.4564, 0.553, 0.4564, 0.7602, 0.4496, 0.7602, 0.435, 0.553, 0.4417, 0.553, 0.4417, 0.7602, 0.435, 0.7602, 0.4283, 0.553, 0.435, 0.553, 0.435, 0.7602, 0.4283, 0.7602, 0.1433, 0.5427, 0.1501, 0.5427, 0.1501, 0.75, 0.1433, 0.75, 0.4283, 0.7602, 0.435, 0.7602, 0.435, 0.9675, 0.4283, 0.9675, 0.4204, 0.553, 0.4283, 0.553, 0.4283, 0.7602, 0.4204, 0.7602, 0.1354, 0.5427, 0.1433, 0.5427, 0.1433, 0.75, 0.1354, 0.75, 0.3323, 0.3321, 0.3151, 0.3418, 0.3146, 0.3058, 0.3319, 0.3146, 0.2941, 0.352, 0.2654, 0.3655, 0.2656, 0.2767, 0.2939, 0.2937, 0.3484, 0.3218, 0.3323, 0.3321, 0.3319, 0.3146, 0.3151, 0.3418, 0.2941, 0.352, 0.2939, 0.2937, 0.3146, 0.3058, 0.2654, 0.3655, 0.2197, 0.3908, 0.2197, 0.2529, 0.2656, 0.2767, 0.3484, 0.3218, 0.3319, 0.3146, 0.3359, 0.2991, 0.3146, 0.3058, 0.2939, 0.2937, 0.3082, 0.243, 0.3231, 0.2741, 0.2656, 0.2767, 0.2197, 0.2529, 0.2542, 0.1334, 0.288, 0.2, 0.3319, 0.3146, 0.3146, 0.3058, 0.3231, 0.2741, 0.3359, 0.2991, 0.2939, 0.2937, 0.2656, 0.2767, 0.288, 0.2, 0.3082, 0.243, 0.3231, 0.2741, 0.3082, 0.243, 0.3333, 0.2133, 0.3384, 0.2552, 0.288, 0.2, 0.2542, 0.1334, 0.3139, 0.06444, 0.3265, 0.1559, 0.3359, 0.2991, 0.3231, 0.2741, 0.3384, 0.2552, 0.3432, 0.2897, 0.3082, 0.243, 0.288, 0.2, 0.3265, 0.1559, 0.3333, 0.2133, 0.3484, 0.3218, 0.3359, 0.2991, 0.3432, 0.2897, 0.3432, 0.2897, 0.3384, 0.2552, 0.3564, 0.2542, 0.352, 0.2888, 0.3333, 0.2133, 0.3265, 0.1559, 0.3709, 0.1563, 0.3624, 0.2128, 0.3484, 0.3218, 0.3432, 0.2897, 0.352, 0.2888, 0.3384, 0.2552, 0.3333, 0.2133, 0.3624, 0.2128, 0.3564, 0.2542, 0.3265, 0.1559, 0.3139, 0.06444, 0.3829, 0.06447, 0.3709, 0.1563, 0.3624, 0.2128, 0.3709, 0.1563, 0.4093, 0.201, 0.3878, 0.2414, 0.3484, 0.3218, 0.352, 0.2888, 0.3597, 0.2968, 0.3564, 0.2542, 0.3624, 0.2128, 0.3878, 0.2414, 0.3722, 0.2713, 0.3709, 0.1563, 0.3829, 0.06447, 0.4426, 0.1335, 0.4093, 0.201, 0.352, 0.2888, 0.3564, 0.2542, 0.3722, 0.2713, 0.3597, 0.2968, 0.3484, 0.3218, 0.3597, 0.2968, 0.3645, 0.3115, 0.3722, 0.2713, 0.3878, 0.2414, 0.4026, 0.2916, 0.3817, 0.3019, 0.4093, 0.201, 0.4426, 0.1335, 0.477, 0.2529, 0.4313, 0.2781, 0.3597, 0.2968, 0.3722, 0.2713, 0.3817, 0.3019, 0.3645, 0.3115, 0.3878, 0.2414, 0.4093, 0.201, 0.4313, 0.2781, 0.4026, 0.2916, 0.4313, 0.2781, 0.477, 0.2529, 0.477, 0.3908, 0.4312, 0.3669, 0.3645, 0.3115, 0.3817, 0.3019, 0.3822, 0.3378, 0.3649, 0.329, 0.4026, 0.2916, 0.4313, 0.2781, 0.4312, 0.3669, 0.4029, 0.3499, 0.3484, 0.3218, 0.3645, 0.3115, 0.3649, 0.329, 0.3817, 0.3019, 0.4026, 0.2916, 0.4029, 0.3499, 0.3822, 0.3378, 0.3649, 0.329, 0.3822, 0.3378, 0.3737, 0.3695, 0.3609, 0.3445, 0.4029, 0.3499, 0.4312, 0.3669, 0.4088, 0.4437, 0.3886, 0.4007, 0.3484, 0.3218, 0.3649, 0.329, 0.3609, 0.3445, 0.3822, 0.3378, 0.4029, 0.3499, 0.3886, 0.4007, 0.3737, 0.3695, 0.4312, 0.3669, 0.477, 0.3908, 0.4426, 0.5102, 0.4088, 0.4437, 0.3484, 0.3218, 0.3609, 0.3445, 0.3535, 0.354, 0.3737, 0.3695, 0.3886, 0.4007, 0.3635, 0.4303, 0.3584, 0.3884, 0.4088, 0.4437, 0.4426, 0.5102, 0.3829, 0.5792, 0.3702, 0.4878, 0.3609, 0.3445, 0.3737, 0.3695, 0.3584, 0.3884, 0.3535, 0.354, 0.3886, 0.4007, 0.4088, 0.4437, 0.3702, 0.4878, 0.3635, 0.4303, 0.3484, 0.3218, 0.3535, 0.354, 0.3448, 0.3548, 0.3584, 0.3884, 0.3635, 0.4303, 0.3343, 0.4309, 0.3404, 0.3895, 0.3702, 0.4878, 0.3829, 0.5792, 0.3139, 0.5792, 0.3258, 0.4874, 0.3535, 0.354, 0.3584, 0.3884, 0.3404, 0.3895, 0.3448, 0.3548, 0.3635, 0.4303, 0.3702, 0.4878, 0.3258, 0.4874, 0.3343, 0.4309, 0.3448, 0.3548, 0.3404, 0.3895, 0.3245, 0.3724, 0.337, 0.3468, 0.3343, 0.4309, 0.3258, 0.4874, 0.2875, 0.4426, 0.309, 0.4022, 0.3484, 0.3218, 0.3448, 0.3548, 0.337, 0.3468, 0.3404, 0.3895, 0.3343, 0.4309, 0.309, 0.4022, 0.3245, 0.3724, 0.3258, 0.4874, 0.3139, 0.5792, 0.2542, 0.5102, 0.2875, 0.4426, 0.337, 0.3468, 0.3245, 0.3724, 0.3151, 0.3418, 0.3323, 0.3321, 0.309, 0.4022, 0.2875, 0.4426, 0.2654, 0.3655, 0.2941, 0.352, 0.3484, 0.3218, 0.337, 0.3468, 0.3323, 0.3321, 0.3245, 0.3724, 0.309, 0.4022, 0.2941, 0.352, 0.3151, 0.3418, 0.2875, 0.4426, 0.2542, 0.5102, 0.2197, 0.3908, 0.2654, 0.3655, 0.3293, 0.4651, 0.2962, 0.4269, 0.2771, 0.3608, 0.2771, 0.2844, 0.2962, 0.2183, 0.3293, 0.1801, 0.3675, 0.1801, 0.4005, 0.2183, 0.4196, 0.2844, 0.4196, 0.3608, 0.4005, 0.4269, 0.3675, 0.4651])
me_potion.materials.append(mat_material_001)
me_potion.use_remesh_fix_poles = True
me_potion.use_remesh_preserve_attributes = False
me_potion.use_mirror_vertex_groups = False
me_potion.update()

# ---- objects
ob_potion = bpy.data.objects.new('Potion', me_potion)

# ---- transforms, parenting, visibility, modifiers, constraints
ob_potion.location = (0.0, 0.0, 0.0)
ob_potion.lineart.crease_threshold = 0.0
_vg = ob_potion.vertex_groups.new(name='Group')
_m = ob_potion.modifiers.new('EdgeSplit', 'EDGE_SPLIT')
_m.split_angle = 0.7854

# ---- collection membership
col_collection.objects.link(ob_potion)

# ---- scene / render settings (as saved in the file)
scene.frame_start = 1; scene.frame_end = 250; scene.frame_set(1)
scene.render.engine = 'BLENDER_EEVEE_NEXT'
scene.cycles.use_denoising = False
scene.cycles.samples = 128
scene.cycles.sampling_pattern = 'TABULATED_SOBOL'
scene.cycles.use_adaptive_sampling = False
scene.cycles.use_light_tree = False
scene.view_settings.view_transform = 'Filmic'
bpy.context.view_layer.update()

# ---- added for rendering (the .blend has no active camera and no usable light): camera, sun
cam_auto = bpy.data.cameras.new('AutoCamera')
cam_auto.lens = 50.0
cam_auto.sensor_width = 36.0
cam_auto.clip_end = 1000.0
ob_auto_camera = bpy.data.objects.new('AutoCamera', cam_auto)
scene.collection.objects.link(ob_auto_camera)
ob_auto_camera.location = (4.05669, -4.86803, 3.91998)
ob_auto_camera.rotation_euler = (1.09748, -7.21219e-08, 0.694738)
scene.camera = ob_auto_camera
light_auto_sun = bpy.data.lights.new('AutoSun', 'SUN')
light_auto_sun.energy = 3.0
light_auto_sun.angle = 0.0523599
ob_auto_sun = bpy.data.objects.new('AutoSun', light_auto_sun)
scene.collection.objects.link(ob_auto_sun)
ob_auto_sun.rotation_euler = (0.872665, 0.174533, 0.523599)
bpy.context.view_layer.update()
